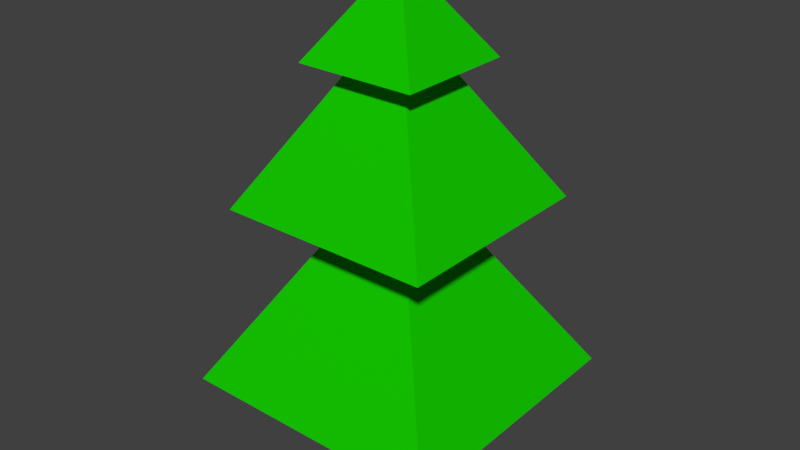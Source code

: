 # Source: tree.blend  (saved by Blender 2.79.0; exported with 4.5.12 LTS)
import bpy
from mathutils import Matrix  # noqa: F401  (used for matrix-valued properties, if any)

bpy.ops.wm.read_factory_settings(use_empty=True)
scene = bpy.context.scene
scene.name = 'Scene'

# ---- collections
col_collection_1 = bpy.data.collections.new('Collection 1'); scene.collection.children.link(col_collection_1)

# ---- materials (node trees are filled in below, after node groups)
mat_green = bpy.data.materials.new('Green')
mat_green.alpha_threshold = 0.0
mat_green.use_transparent_shadow = False
mat_green.diffuse_color = (0.007176, 0.5668, 0.0, 1.0)
mat_green.roughness = 0.5
mat_green.line_color = (0.0, 0.0, 0.0, 1.0)
mat_trunk = bpy.data.materials.new('Trunk')
mat_trunk.alpha_threshold = 0.0
mat_trunk.use_transparent_shadow = False
mat_trunk.diffuse_color = (0.05973, 0.05087, 0.008355, 1.0)
mat_trunk.roughness = 0.5

# ---- material node trees

# ---- world
world_world = bpy.data.worlds.new('World'); scene.world = world_world
world_world.color = (0.05088, 0.05088, 0.05088)
world_world.use_sun_shadow = False
world_world.sun_shadow_jitter_overblur = 0.0
world_world.cycles.sampling_method = 'MANUAL'

# ---- meshes
me_cube = bpy.data.meshes.new('Cube')
me_cube.from_pydata([(1.0, 1.0, -1.0), (1.0, -1.0, -1.0), (-1.0, -1.0, -1.0), (-1.0, 1.0, -1.0), (1.0, 1.0, 0.0), (1.0, -1.0, 0.0), (-1.0, -1.0, 0.0), (-1.0, 1.0, 0.0), (3.0, 3.0, 0.0), (3.0, -3.0, 0.0), (-3.0, -3.0, 0.0), (-3.0, 3.0, 0.0), (0.6, 0.6, 2.0), (0.6, -0.6, 2.0), (-0.6, -0.6, 2.0), (-0.6, 0.6, 2.0), (2.4, 2.4, 2.0), (2.4, -2.4, 2.0), (-2.4, -2.4, 2.0), (-2.4, 2.4, 2.0), (0.6, 0.6, 3.5), (0.6, -0.6, 3.5), (-0.6, -0.6, 3.5), (-0.6, 0.6, 3.5), (1.35, 1.35, 3.5), (1.35, -1.35, 3.5), (-1.35, -1.35, 3.5), (-1.35, 1.35, 3.5), (0.0, -2.384e-07, 4.5)], [], [(0, 1, 2, 3), (7, 6, 10, 11), (0, 4, 5, 1), (1, 5, 6, 2), (2, 6, 7, 3), (4, 0, 3, 7), (11, 10, 14, 15), (4, 7, 11, 8), (6, 5, 9, 10), (5, 4, 8, 9), (14, 13, 17, 18), (8, 11, 15, 12), (10, 9, 13, 14), (9, 8, 12, 13), (19, 18, 22, 23), (13, 12, 16, 17), (15, 14, 18, 19), (12, 15, 19, 16), (20, 23, 27, 24), (16, 19, 23, 20), (18, 17, 21, 22), (17, 16, 20, 21), (26, 25, 28), (22, 21, 25, 26), (21, 20, 24, 25), (23, 22, 26, 27), (25, 24, 28), (27, 26, 28), (24, 27, 28)])
me_cube.polygons.foreach_set('material_index', [1, 0, 1, 1, 1, 1, 0, 0, 0, 0, 0, 0, 0, 0, 0, 0, 0, 0, 0, 0, 0, 0, 0, 0, 0, 0, 0, 0, 0])
me_cube.materials.append(mat_green)
me_cube.materials.append(mat_trunk)
me_cube.use_remesh_preserve_volume = False
me_cube.use_remesh_preserve_attributes = False
me_cube.use_mirror_vertex_groups = False
me_cube.update()

# ---- objects
ob_cube = bpy.data.objects.new('Cube', me_cube)

# ---- transforms, parenting, visibility, modifiers, constraints
ob_cube.location = (0.0, 0.0, 1.0)
ob_cube.scale = (0.5, 0.5, 1.0)
ob_cube.lock_rotations_4d = False
ob_cube.empty_display_type = 'ARROWS'
ob_cube.lineart.crease_threshold = 0.0

# ---- collection membership
col_collection_1.objects.link(ob_cube)

# ---- scene / render settings (as saved in the file)
scene.frame_start = 1; scene.frame_end = 250; scene.frame_set(1)
scene.render.engine = 'BLENDER_EEVEE_NEXT'
scene.render.resolution_percentage = 50
scene.render.dither_intensity = 0.0
scene.cycles.use_denoising = False
scene.cycles.samples = 128
scene.cycles.sampling_pattern = 'TABULATED_SOBOL'
scene.cycles.use_adaptive_sampling = False
scene.cycles.use_light_tree = False
scene.cycles.blur_glossy = 0.0
scene.cycles.sample_clamp_indirect = 0.0
scene.view_settings.view_transform = 'Standard'
bpy.context.view_layer.update()

# ---- added for rendering (the .blend has no active camera and no usable light): camera, sun
cam_auto = bpy.data.cameras.new('AutoCamera')
cam_auto.lens = 50.0
cam_auto.sensor_width = 36.0
cam_auto.clip_end = 1000.0
ob_auto_camera = bpy.data.objects.new('AutoCamera', cam_auto)
scene.collection.objects.link(ob_auto_camera)
ob_auto_camera.location = (6.42682, -7.71218, 7.89145)
ob_auto_camera.rotation_euler = (1.09748, -7.21219e-08, 0.694738)
scene.camera = ob_auto_camera
light_auto_sun = bpy.data.lights.new('AutoSun', 'SUN')
light_auto_sun.energy = 3.0
light_auto_sun.angle = 0.0523599
ob_auto_sun = bpy.data.objects.new('AutoSun', light_auto_sun)
scene.collection.objects.link(ob_auto_sun)
ob_auto_sun.rotation_euler = (0.872665, 0.174533, 0.523599)
bpy.context.view_layer.update()

